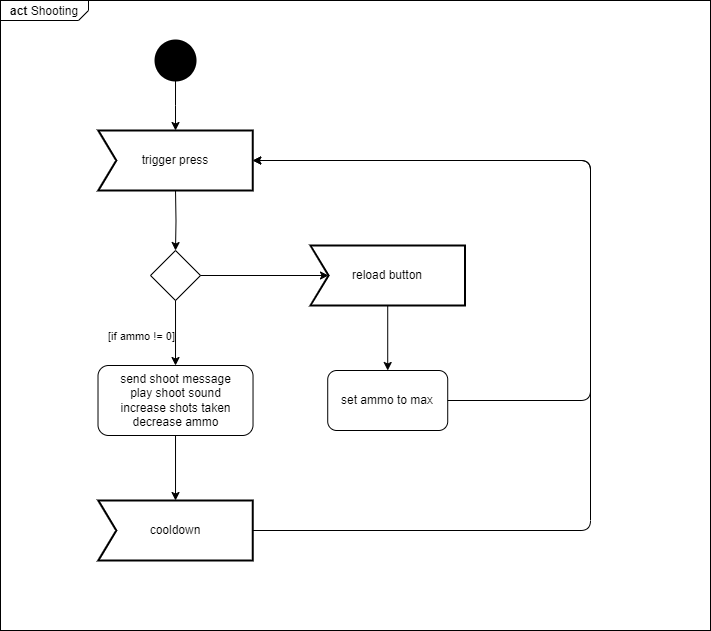

The diagram above was exported from draw.io. Its source (the exported page's mxGraphModel, read from the mxfile embedded in the PNG):
<mxGraphModel dx="1036" dy="718" grid="1" gridSize="10" guides="1" tooltips="1" connect="1" arrows="1" fold="1" page="1" pageScale="1" pageWidth="1169" pageHeight="1654" math="0" shadow="0">
  <root>
    <mxCell id="0" />
    <mxCell id="1" parent="0" />
    <mxCell id="EhRcBIReBLhbPiBTiQ3I-1" value="&lt;p style=&quot;margin:0px;margin-top:4px;margin-left:10px;text-align:left;&quot;&gt;&lt;b&gt;act&lt;/b&gt;&amp;nbsp;Shooting&lt;/p&gt;" style="html=1;shape=mxgraph.sysml.package;labelX=88;align=left;spacingLeft=10;overflow=fill;recursiveResize=0;container=0;" parent="1" vertex="1">
      <mxGeometry x="10" y="10" width="710" height="630" as="geometry" />
    </mxCell>
    <mxCell id="EhRcBIReBLhbPiBTiQ3I-3" value="" style="shape=ellipse;html=1;fillColor=strokeColor;strokeWidth=2;verticalLabelPosition=bottom;verticalAlignment=top;perimeter=ellipsePerimeter;" parent="1" vertex="1">
      <mxGeometry x="165.01999999999998" y="50" width="40" height="40" as="geometry" />
    </mxCell>
    <mxCell id="EhRcBIReBLhbPiBTiQ3I-4" style="edgeStyle=orthogonalEdgeStyle;rounded=0;orthogonalLoop=1;jettySize=auto;html=1;" parent="1" source="EhRcBIReBLhbPiBTiQ3I-3" edge="1">
      <mxGeometry relative="1" as="geometry">
        <mxPoint x="185.01999999999998" y="140" as="targetPoint" />
        <mxPoint x="134.95499999999993" y="160" as="sourcePoint" />
      </mxGeometry>
    </mxCell>
    <mxCell id="EhRcBIReBLhbPiBTiQ3I-9" style="edgeStyle=orthogonalEdgeStyle;rounded=0;orthogonalLoop=1;jettySize=auto;html=1;exitX=0.5;exitY=1;exitDx=0;exitDy=0;" parent="1" target="DGz8VKFjre460bI4DSWC-1" edge="1">
      <mxGeometry relative="1" as="geometry">
        <mxPoint x="185.01999999999998" y="200" as="sourcePoint" />
      </mxGeometry>
    </mxCell>
    <mxCell id="DGz8VKFjre460bI4DSWC-1" value="" style="rhombus;whiteSpace=wrap;html=1;" parent="1" vertex="1">
      <mxGeometry x="160.01999999999998" y="260" width="50" height="50" as="geometry" />
    </mxCell>
    <mxCell id="DGz8VKFjre460bI4DSWC-4" value="send shoot message&lt;br&gt;play shoot sound&lt;br&gt;increase shots taken&lt;br&gt;decrease ammo" style="rounded=1;whiteSpace=wrap;html=1;" parent="1" vertex="1">
      <mxGeometry x="107.51" y="375" width="155.02" height="70" as="geometry" />
    </mxCell>
    <mxCell id="DGz8VKFjre460bI4DSWC-5" value="" style="endArrow=classic;html=1;rounded=0;" parent="1" source="DGz8VKFjre460bI4DSWC-1" target="DGz8VKFjre460bI4DSWC-4" edge="1">
      <mxGeometry width="50" height="50" relative="1" as="geometry">
        <mxPoint x="460" y="400" as="sourcePoint" />
        <mxPoint x="510" y="350" as="targetPoint" />
      </mxGeometry>
    </mxCell>
    <mxCell id="DGz8VKFjre460bI4DSWC-6" value="[if ammo != 0]" style="edgeLabel;html=1;align=center;verticalAlign=middle;resizable=0;points=[];" parent="DGz8VKFjre460bI4DSWC-5" vertex="1" connectable="0">
      <mxGeometry x="-0.355" y="3" relative="1" as="geometry">
        <mxPoint x="-38" y="14" as="offset" />
      </mxGeometry>
    </mxCell>
    <mxCell id="DGz8VKFjre460bI4DSWC-8" value="trigger press" style="html=1;shape=mxgraph.sysml.accEvent;strokeWidth=2;whiteSpace=wrap;align=center;" parent="1" vertex="1">
      <mxGeometry x="107.80000000000001" y="140" width="154.44" height="60" as="geometry" />
    </mxCell>
    <mxCell id="DGz8VKFjre460bI4DSWC-9" value="cooldown" style="html=1;shape=mxgraph.sysml.accEvent;strokeWidth=2;whiteSpace=wrap;align=center;" parent="1" vertex="1">
      <mxGeometry x="107.80000000000001" y="510" width="154.44" height="60" as="geometry" />
    </mxCell>
    <mxCell id="DGz8VKFjre460bI4DSWC-10" value="" style="endArrow=classic;html=1;rounded=0;" parent="1" source="DGz8VKFjre460bI4DSWC-4" target="DGz8VKFjre460bI4DSWC-9" edge="1">
      <mxGeometry width="50" height="50" relative="1" as="geometry">
        <mxPoint x="460" y="400" as="sourcePoint" />
        <mxPoint x="510" y="350" as="targetPoint" />
      </mxGeometry>
    </mxCell>
    <mxCell id="DGz8VKFjre460bI4DSWC-11" value="" style="endArrow=classic;html=1;rounded=0;entryX=0;entryY=0.5;entryDx=18;entryDy=0;entryPerimeter=0;" parent="1" source="DGz8VKFjre460bI4DSWC-1" target="DGz8VKFjre460bI4DSWC-13" edge="1">
      <mxGeometry width="50" height="50" relative="1" as="geometry">
        <mxPoint x="460" y="400" as="sourcePoint" />
        <mxPoint x="810" y="320" as="targetPoint" />
      </mxGeometry>
    </mxCell>
    <mxCell id="DGz8VKFjre460bI4DSWC-13" value="reload button" style="html=1;shape=mxgraph.sysml.accEvent;strokeWidth=2;whiteSpace=wrap;align=center;" parent="1" vertex="1">
      <mxGeometry x="320" y="255" width="154.44" height="60" as="geometry" />
    </mxCell>
    <mxCell id="DGz8VKFjre460bI4DSWC-14" value="" style="endArrow=classic;html=1;rounded=0;" parent="1" source="DGz8VKFjre460bI4DSWC-13" target="DGz8VKFjre460bI4DSWC-15" edge="1">
      <mxGeometry width="50" height="50" relative="1" as="geometry">
        <mxPoint x="460" y="400" as="sourcePoint" />
        <mxPoint x="830" y="450" as="targetPoint" />
      </mxGeometry>
    </mxCell>
    <mxCell id="DGz8VKFjre460bI4DSWC-15" value="set ammo to max" style="rounded=1;whiteSpace=wrap;html=1;" parent="1" vertex="1">
      <mxGeometry x="337.22" y="380" width="120" height="60" as="geometry" />
    </mxCell>
    <mxCell id="DGz8VKFjre460bI4DSWC-16" value="" style="endArrow=classic;html=1;rounded=1;" parent="1" source="DGz8VKFjre460bI4DSWC-9" target="DGz8VKFjre460bI4DSWC-8" edge="1">
      <mxGeometry width="50" height="50" relative="1" as="geometry">
        <mxPoint x="460" y="400" as="sourcePoint" />
        <mxPoint x="510" y="350" as="targetPoint" />
        <Array as="points">
          <mxPoint x="600" y="540" />
          <mxPoint x="600" y="360" />
          <mxPoint x="600" y="170" />
        </Array>
      </mxGeometry>
    </mxCell>
    <mxCell id="DGz8VKFjre460bI4DSWC-17" value="" style="endArrow=classic;html=1;rounded=1;" parent="1" source="DGz8VKFjre460bI4DSWC-15" target="DGz8VKFjre460bI4DSWC-8" edge="1">
      <mxGeometry width="50" height="50" relative="1" as="geometry">
        <mxPoint x="460" y="400" as="sourcePoint" />
        <mxPoint x="510" y="350" as="targetPoint" />
        <Array as="points">
          <mxPoint x="600" y="410" />
          <mxPoint x="600" y="170" />
        </Array>
      </mxGeometry>
    </mxCell>
  </root>
</mxGraphModel>